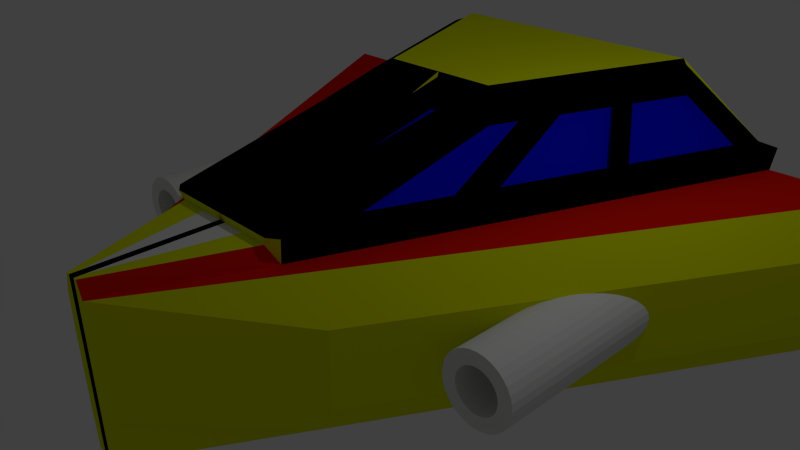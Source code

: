 # Source: Enemy8.blend  (saved by Blender 2.70.0; exported with 4.5.12 LTS)
import bpy
from mathutils import Matrix  # noqa: F401  (used for matrix-valued properties, if any)

bpy.ops.wm.read_factory_settings(use_empty=True)
scene = bpy.context.scene
scene.name = 'Scene'

# ---- collections
col_collection_1 = bpy.data.collections.new('Collection 1'); scene.collection.children.link(col_collection_1)

# ---- materials (node trees are filled in below, after node groups)
mat_material = bpy.data.materials.new('Material')
mat_material.alpha_threshold = 0.0
mat_material.use_transparent_shadow = False
mat_material.diffuse_color = (0.728, 0.8, 0.0, 1.0)
mat_material.roughness = 0.5
mat_material.line_color = (0.0, 0.0, 0.0, 1.0)
mat_material_001 = bpy.data.materials.new('Material.001')
mat_material_001.alpha_threshold = 0.0
mat_material_001.use_transparent_shadow = False
mat_material_001.diffuse_color = (0.0, 0.003419, 0.8, 1.0)
mat_material_001.roughness = 0.5
mat_material_001.line_color = (0.0, 0.0, 0.0, 1.0)
mat_material_002 = bpy.data.materials.new('Material.002')
mat_material_002.alpha_threshold = 0.0
mat_material_002.use_transparent_shadow = False
mat_material_002.diffuse_color = (0.0005371, 0.0006982, 0.001031, 1.0)
mat_material_002.roughness = 0.5
mat_material_002.line_color = (0.0, 0.0, 0.0, 1.0)
mat_material_003 = bpy.data.materials.new('Material.003')
mat_material_003.alpha_threshold = 0.0
mat_material_003.use_transparent_shadow = False
mat_material_003.diffuse_color = (0.8, 0.006945, 0.0, 1.0)
mat_material_003.roughness = 0.5
mat_material_003.line_color = (0.0, 0.0, 0.0, 1.0)
mat_material_004 = bpy.data.materials.new('Material.004')
mat_material_004.alpha_threshold = 0.0
mat_material_004.use_transparent_shadow = False
mat_material_004.roughness = 0.5
mat_material_004.line_color = (0.0, 0.0, 0.0, 1.0)
mat_material_005 = bpy.data.materials.new('Material.005')
mat_material_005.alpha_threshold = 0.0
mat_material_005.use_transparent_shadow = False
mat_material_005.roughness = 0.5
mat_material_005.line_color = (0.0, 0.0, 0.0, 1.0)

# ---- material node trees

# ---- world
world_world = bpy.data.worlds.new('World'); scene.world = world_world
world_world.color = (0.05088, 0.05088, 0.05088)
world_world.use_sun_shadow = False
world_world.sun_shadow_jitter_overblur = 0.0
world_world.cycles.sampling_method = 'MANUAL'
world_world.cycles.sample_map_resolution = 256

# ---- cameras
cam_camera = bpy.data.cameras.new('Camera')
cam_camera.clip_end = 100.0
cam_camera.lens = 35.0
cam_camera.sensor_width = 32.0
cam_camera.sensor_height = 18.0
cam_camera.ortho_scale = 7.314
cam_camera.dof.focus_distance = 0.0
cam_camera.dof.aperture_fstop = 128.0

# ---- lights
light_lamp = bpy.data.lights.new('Lamp', 'POINT')
light_lamp.transmission_factor = 0.0
light_lamp.cutoff_distance = 30.0
light_lamp.energy = 100.0
light_lamp.shadow_buffer_clip_start = 1.001
light_lamp.shadow_soft_size = 0.1
light_lamp.shadow_maximum_resolution = 0.006
light_lamp.use_absolute_resolution = True
light_lamp.cycles.use_multiple_importance_sampling = False

# ---- meshes
me_cube = bpy.data.meshes.new('Cube')
me_cube.from_pydata([(4.512, 3.84, -1.0), (0.1608, -3.84, -1.0), (-0.05179, -3.84, -1.0), (-0.05179, 3.84, -1.0), (4.512, 3.84, 1.0), (0.1608, -3.84, 1.0), (-0.05179, -3.84, 1.213), (-0.05179, 3.84, 1.0), (3.353, 1.794, -1.0), (2.265, -0.1257, -1.0), (1.177, -2.046, -1.0), (-0.05179, -2.046, -1.0), (-0.05179, -0.1257, -1.0), (-0.05179, 1.794, -1.0), (3.353, 1.794, 1.0), (2.265, -0.1257, 1.0), (1.177, -2.046, 1.0), (1.659, 0.154, 1.377), (-0.05179, -0.1257, 1.0), (-0.05179, 1.794, 1.0), (3.126, 3.84, -1.0), (1.604, 3.84, -1.0), (0.09625, -3.84, -1.0), (0.02537, -3.84, -1.0), (1.725, -0.1509, 1.32), (1.604, 3.84, 1.0), (0.09625, -3.84, 1.213), (0.02537, -3.84, 1.213), (2.319, 1.794, -1.0), (1.184, 1.794, -1.0), (1.561, -0.1257, -1.0), (0.789, -0.1257, -1.0), (0.804, -2.046, -1.0), (0.3943, -2.046, -1.0), (2.483, 1.769, 1.32), (2.287, 1.745, 1.377), (2.367, 1.949, 1.377), (3.186, 3.815, 1.156), (4.959, 3.84, -0.4654), (4.959, 3.84, 0.03462), (4.959, 3.84, 0.5346), (0.1784, -3.84, -0.4654), (0.1784, -3.84, 0.03462), (0.1784, -3.84, 0.5346), (-0.05179, -3.84, -0.4654), (-0.05179, -3.84, 0.03462), (-0.05179, -3.84, 0.5346), (-0.05179, 3.84, -0.4654), (-0.05179, 3.84, 0.03462), (-0.05179, 3.84, 0.5346), (3.8, 1.794, 0.5346), (3.8, 1.794, 0.03462), (3.8, 1.794, -0.4654), (2.712, -0.1257, 0.5346), (2.712, -0.1257, 0.03462), (2.712, -0.1257, -0.4654), (1.625, -2.046, 0.5346), (1.625, -2.046, 0.03462), (1.625, -2.046, -0.4654), (0.09625, -3.84, 0.5346), (0.09625, -3.84, 0.03462), (0.09625, -3.84, -0.4654), (0.02537, -3.84, 0.5346), (0.02537, -3.84, 0.03462), (0.02537, -3.84, -0.4654), (3.126, 3.84, -0.4654), (3.126, 3.84, 0.03462), (3.126, 3.84, 0.5346), (1.604, 3.84, -0.4654), (1.604, 3.84, 0.03462), (1.604, 3.84, 0.5346), (0.0, 3.826, 2.169), (3.29, 3.815, 1.32), (0.0, 1.957, 2.169), (0.0, 2.862, 2.169), (3.066, 3.72, 1.377), (1.266, 3.826, 2.169), (1.068, 2.862, 2.169), (3.065, 3.815, 1.32), (0.8818, 1.957, 2.169), (0.0, -1.958, 1.32), (0.1064, -1.978, 1.343), (0.0, -2.167, 1.32), (-0.05179, -2.142, 1.213), (0.0459, -1.953, 1.024), (-0.05179, -1.933, 1.0), (3.004, 3.84, 1.0), (3.005, 3.745, 1.057), (3.229, 3.84, 1.0), (3.126, 3.84, 0.8361), (2.307, 1.975, 1.057), (2.226, 1.77, 1.057), (2.422, 1.794, 1.0), (1.665, -0.1257, 1.0), (1.599, 0.1792, 1.057), (1.478, -0.1263, 1.057), (0.3745, -2.142, 1.213), (0.4999, -1.953, 1.024), (0.3068, -1.953, 1.024), (0.9073, -2.046, 1.0), (0.8959, -1.602, 1.057), (0.7104, -1.953, 1.024), (0.7661, -2.142, 1.213), (0.0, 1.164, 2.169), (0.09457, 0.9582, 1.758), (1.862, 3.826, 2.169), (2.03, 3.733, 1.725), (1.482, 2.862, 2.169), (1.615, 2.682, 1.725), (1.696, 2.886, 1.725), (1.209, 1.652, 1.725), (1.329, 1.957, 1.725), (1.134, 1.957, 2.169), (0.59, 0.9582, 1.758), (0.7831, 0.9582, 1.758), (0.7189, 1.164, 2.169), (0.7901, 0.9582, 1.758), (0.9683, 1.042, 1.725), (0.83, 1.164, 2.169), (1.539, -0.1515, 1.377), (0.435, -2.167, 1.32), (0.5604, -1.978, 1.343), (0.3673, -1.978, 1.343), (0.9679, -2.071, 1.32), (0.9564, -1.627, 1.377), (0.7709, -1.978, 1.343), (0.8266, -2.167, 1.32), (0.0, 1.139, 2.102), (0.1551, 0.933, 2.078), (1.923, 3.801, 2.102), (2.09, 3.708, 2.044), (1.542, 2.837, 2.102), (1.675, 2.656, 2.044), (1.756, 2.861, 2.044), (1.269, 1.626, 2.044), (1.39, 1.932, 2.044), (1.194, 1.931, 2.102), (0.6506, 0.933, 2.078), (0.8437, 0.933, 2.078), (0.7794, 1.139, 2.102), (0.8507, 0.933, 2.078), (1.029, 1.017, 2.044), (0.8906, 1.139, 2.102), (2.919, 2.344, 0.5427), (2.919, -1.269, 0.5427), (3.009, 2.344, 0.5339), (3.009, -1.269, 0.5339), (3.095, 2.344, 0.5077), (3.095, -1.269, 0.5077), (3.175, 2.344, 0.4652), (3.175, -1.269, 0.4652), (3.244, 2.344, 0.408), (3.244, -1.269, 0.408), (3.302, 2.344, 0.3382), (3.302, -1.269, 0.3382), (3.344, 2.344, 0.2587), (3.344, -1.269, 0.2587), (3.37, 2.344, 0.1724), (3.37, -1.269, 0.1724), (3.379, 2.344, 0.08259), (3.379, -1.269, 0.08259), (3.37, 2.344, -0.007184), (3.37, -1.269, -0.007185), (3.344, 2.344, -0.0935), (3.344, -1.269, -0.09351), (3.302, 2.344, -0.1731), (3.302, -1.269, -0.1731), (3.244, 2.344, -0.2428), (3.244, -1.269, -0.2428), (3.175, 2.344, -0.3), (3.175, -1.269, -0.3), (3.095, 2.344, -0.3425), (3.095, -1.269, -0.3425), (3.009, 2.344, -0.3687), (3.009, -1.269, -0.3687), (2.919, 2.344, -0.3776), (2.919, -1.269, -0.3776), (2.829, 2.344, -0.3687), (2.829, -1.269, -0.3687), (2.743, 2.344, -0.3425), (2.743, -1.269, -0.3425), (2.663, 2.344, -0.3), (2.663, -1.269, -0.3), (2.594, 2.344, -0.2428), (2.594, -1.269, -0.2428), (2.536, 2.344, -0.1731), (2.536, -1.269, -0.1731), (2.494, 2.344, -0.0935), (2.494, -1.269, -0.09351), (2.468, 2.344, -0.007184), (2.468, -1.269, -0.007184), (2.459, 2.344, 0.08259), (2.459, -1.269, 0.08259), (2.468, 2.344, 0.1724), (2.468, -1.269, 0.1724), (2.494, 2.344, 0.2587), (2.494, -1.269, 0.2587), (2.536, 2.344, 0.3382), (2.536, -1.269, 0.3382), (2.594, 2.344, 0.408), (2.594, -1.269, 0.408), (2.663, 2.344, 0.4652), (2.663, -1.269, 0.4652), (2.743, 2.344, 0.5077), (2.743, -1.269, 0.5077), (2.829, 2.344, 0.5339), (2.829, -1.269, 0.5339), (2.919, -1.269, 0.5427), (3.009, -1.269, 0.5339), (3.095, -1.269, 0.5077), (3.175, -1.269, 0.4652), (3.244, -1.269, 0.408), (3.302, -1.269, 0.3382), (3.344, -1.269, 0.2587), (3.37, -1.269, 0.1724), (3.379, -1.269, 0.08259), (3.37, -1.269, -0.007185), (3.344, -1.269, -0.09351), (3.302, -1.269, -0.1731), (3.244, -1.269, -0.2428), (3.175, -1.269, -0.3), (3.095, -1.269, -0.3425), (3.009, -1.269, -0.3687), (2.919, -1.269, -0.3776), (2.829, -1.269, -0.3687), (2.743, -1.269, -0.3425), (2.663, -1.269, -0.3), (2.594, -1.269, -0.2428), (2.536, -1.269, -0.1731), (2.494, -1.269, -0.09351), (2.468, -1.269, -0.007184), (2.459, -1.269, 0.08259), (2.468, -1.269, 0.1724), (2.494, -1.269, 0.2587), (2.536, -1.269, 0.3382), (2.594, -1.269, 0.408), (2.663, -1.269, 0.4652), (2.743, -1.269, 0.5077), (2.829, -1.269, 0.5339), (2.919, -1.269, 0.3626), (2.974, -1.269, 0.3572), (3.026, -1.269, 0.3413), (3.075, -1.269, 0.3154), (3.117, -1.269, 0.2806), (3.152, -1.269, 0.2382), (3.178, -1.269, 0.1897), (3.194, -1.269, 0.1372), (3.199, -1.269, 0.08259), (3.194, -1.269, 0.02795), (3.178, -1.269, -0.02458), (3.152, -1.269, -0.07299), (3.117, -1.269, -0.1154), (3.075, -1.269, -0.1503), (3.026, -1.269, -0.1761), (2.974, -1.269, -0.1921), (2.919, -1.269, -0.1974), (2.864, -1.269, -0.1921), (2.812, -1.269, -0.1761), (2.763, -1.269, -0.1503), (2.721, -1.269, -0.1154), (2.686, -1.269, -0.07299), (2.66, -1.269, -0.02458), (2.644, -1.269, 0.02795), (2.639, -1.269, 0.08259), (2.644, -1.269, 0.1372), (2.66, -1.269, 0.1897), (2.686, -1.269, 0.2382), (2.721, -1.269, 0.2806), (2.763, -1.269, 0.3154), (2.812, -1.269, 0.3413), (2.864, -1.269, 0.3572), (2.919, -0.7079, 0.3626), (2.974, -0.7079, 0.3572), (3.026, -0.7079, 0.3413), (3.075, -0.7079, 0.3154), (3.117, -0.7079, 0.2806), (3.152, -0.7079, 0.2382), (3.178, -0.7079, 0.1898), (3.194, -0.7079, 0.1372), (3.199, -0.7079, 0.08259), (3.194, -0.7079, 0.02796), (3.178, -0.7079, -0.02458), (3.152, -0.7079, -0.07299), (3.117, -0.7079, -0.1154), (3.075, -0.7079, -0.1503), (3.026, -0.7079, -0.1761), (2.974, -0.7079, -0.1921), (2.919, -0.7079, -0.1974), (2.864, -0.7079, -0.1921), (2.812, -0.7079, -0.1761), (2.763, -0.7079, -0.1503), (2.721, -0.7079, -0.1154), (2.686, -0.7079, -0.07299), (2.66, -0.7079, -0.02458), (2.644, -0.7079, 0.02796), (2.639, -0.7079, 0.08259), (2.644, -0.7079, 0.1372), (2.66, -0.7079, 0.1898), (2.686, -0.7079, 0.2382), (2.721, -0.7079, 0.2806), (2.763, -0.7079, 0.3154), (2.812, -0.7079, 0.3413), (2.864, -0.7079, 0.3572)], [], [(33, 23, 2, 11), (84, 98, 113, 104), (56, 16, 5, 43), (62, 27, 6, 46), (68, 21, 3, 47), (21, 29, 13, 3), (29, 31, 12, 13), (31, 33, 11, 12), (97, 101, 116, 114), (4, 40, 67, 89, 88), (102, 96, 27, 26), (40, 4, 14, 50), (50, 14, 15, 53), (53, 15, 16, 56), (10, 1, 22, 32), (32, 22, 23, 33), (79, 73, 103, 115), (16, 99, 102, 26, 5), (43, 5, 26, 59), (59, 26, 27, 62), (38, 0, 20, 65), (65, 20, 21, 68), (0, 8, 28, 20), (20, 28, 29, 21), (8, 9, 30, 28), (28, 30, 31, 29), (9, 10, 32, 30), (30, 32, 33, 31), (90, 87, 106, 109), (94, 91, 108, 111), (15, 93, 99, 16), (19, 18, 73, 74), (100, 95, 110, 117), (86, 89, 67, 70, 25), (10, 58, 41, 1), (58, 57, 42, 41), (57, 56, 43, 42), (23, 64, 44, 2), (64, 63, 45, 44), (63, 62, 46, 45), (25, 70, 49, 7), (70, 69, 48, 49), (69, 68, 47, 48), (0, 38, 52, 8), (38, 39, 51, 52), (39, 40, 50, 51), (8, 52, 55, 9), (52, 51, 54, 55), (51, 50, 53, 54), (9, 55, 58, 10), (55, 54, 57, 58), (54, 53, 56, 57), (1, 41, 61, 22), (41, 42, 60, 61), (42, 43, 59, 60), (22, 61, 64, 23), (61, 60, 63, 64), (60, 59, 62, 63), (86, 25, 76, 105), (40, 39, 66, 67), (39, 38, 65, 66), (4, 88, 92, 14), (67, 66, 69, 70), (66, 65, 68, 69), (76, 71, 74, 77), (77, 74, 73, 79), (105, 76, 77, 107), (107, 77, 79, 112), (112, 79, 115, 118), (82, 81, 80), (18, 85, 103, 73), (7, 19, 74, 71), (14, 92, 93, 15), (25, 7, 71, 76), (103, 85, 80, 127), (96, 102, 126, 120), (107, 112, 136, 131), (104, 113, 137, 128), (108, 91, 35, 132), (110, 95, 119, 134), (92, 88, 72, 34), (112, 118, 142, 136), (98, 84, 81, 122), (114, 116, 140, 138), (116, 101, 125, 140), (86, 105, 129, 78), (102, 99, 123, 126), (93, 92, 34, 24), (84, 104, 128, 81), (109, 106, 130, 133), (88, 89, 37, 72), (101, 97, 121, 125), (97, 114, 138, 121), (99, 93, 24, 123), (94, 111, 135, 17), (87, 90, 36, 75), (111, 108, 132, 135), (90, 109, 133, 36), (118, 115, 139, 142), (89, 86, 78, 37), (96, 83, 6, 27), (78, 75, 72, 37), (36, 35, 34), (24, 17, 119), (120, 121, 122), (123, 124, 125, 126), (131, 132, 133), (134, 135, 136), (137, 138, 139), (140, 141, 142), (124, 141, 140, 125), (137, 122, 121, 138), (132, 35, 36, 133), (122, 81, 82, 120), (125, 121, 120, 126), (75, 36, 34, 72), (35, 17, 24, 34), (119, 124, 123, 24), (130, 75, 78, 129), (139, 127, 128, 137), (142, 139, 138, 140), (129, 131, 133, 130), (131, 136, 135, 132), (136, 142, 141, 134), (81, 128, 127, 80), (17, 135, 134, 119), (95, 100, 124, 119), (85, 83, 82, 80), (115, 103, 127, 139), (113, 98, 122, 137), (105, 107, 131, 129), (83, 96, 120, 82), (91, 94, 17, 35), (117, 110, 134, 141), (100, 117, 141, 124), (106, 87, 75, 130), (143, 144, 146, 145), (145, 146, 148, 147), (147, 148, 150, 149), (149, 150, 152, 151), (151, 152, 154, 153), (153, 154, 156, 155), (155, 156, 158, 157), (157, 158, 160, 159), (159, 160, 162, 161), (161, 162, 164, 163), (163, 164, 166, 165), (165, 166, 168, 167), (167, 168, 170, 169), (169, 170, 172, 171), (171, 172, 174, 173), (173, 174, 176, 175), (175, 176, 178, 177), (177, 178, 180, 179), (179, 180, 182, 181), (181, 182, 184, 183), (183, 184, 186, 185), (185, 186, 188, 187), (187, 188, 190, 189), (189, 190, 192, 191), (191, 192, 194, 193), (193, 194, 196, 195), (195, 196, 198, 197), (197, 198, 200, 199), (199, 200, 202, 201), (201, 202, 204, 203), (206, 204, 237, 238), (205, 206, 144, 143), (203, 204, 206, 205), (143, 145, 147, 149, 151, 153, 155, 157, 159, 161, 163, 165, 167, 169, 171, 173, 175, 177, 179, 181, 183, 185, 187, 189, 191, 193, 195, 197, 199, 201, 203, 205), (236, 235, 267, 268), (198, 196, 233, 234), (190, 188, 229, 230), (182, 180, 225, 226), (174, 172, 221, 222), (158, 156, 213, 214), (166, 164, 217, 218), (150, 148, 209, 210), (204, 202, 236, 237), (196, 194, 232, 233), (188, 186, 228, 229), (180, 178, 224, 225), (164, 162, 216, 217), (148, 146, 208, 209), (146, 144, 207, 208), (172, 170, 220, 221), (156, 154, 212, 213), (202, 200, 235, 236), (194, 192, 231, 232), (186, 184, 227, 228), (178, 176, 223, 224), (154, 152, 211, 212), (162, 160, 215, 216), (170, 168, 219, 220), (144, 206, 238, 207), (200, 198, 234, 235), (192, 190, 230, 231), (184, 182, 226, 227), (168, 166, 218, 219), (152, 150, 210, 211), (176, 174, 222, 223), (160, 158, 214, 215), (268, 267, 299, 300), (232, 231, 263, 264), (228, 227, 259, 260), (224, 223, 255, 256), (216, 215, 247, 248), (212, 211, 243, 244), (208, 207, 239, 240), (220, 219, 251, 252), (237, 236, 268, 269), (233, 232, 264, 265), (229, 228, 260, 261), (225, 224, 256, 257), (221, 220, 252, 253), (217, 216, 248, 249), (213, 212, 244, 245), (209, 208, 240, 241), (238, 237, 269, 270), (234, 233, 265, 266), (230, 229, 261, 262), (226, 225, 257, 258), (222, 221, 253, 254), (218, 217, 249, 250), (214, 213, 245, 246), (210, 209, 241, 242), (207, 238, 270, 239), (235, 234, 266, 267), (231, 230, 262, 263), (227, 226, 258, 259), (211, 210, 242, 243), (223, 222, 254, 255), (219, 218, 250, 251), (215, 214, 246, 247), (272, 271, 302, 301, 300, 299, 298, 297, 296, 295, 294, 293, 292, 291, 290, 289, 288, 287, 286, 285, 284, 283, 282, 281, 280, 279, 278, 277, 276, 275, 274, 273), (264, 263, 295, 296), (260, 259, 291, 292), (256, 255, 287, 288), (244, 243, 275, 276), (240, 239, 271, 272), (252, 251, 283, 284), (248, 247, 279, 280), (269, 268, 300, 301), (265, 264, 296, 297), (261, 260, 292, 293), (257, 256, 288, 289), (249, 248, 280, 281), (245, 244, 276, 277), (241, 240, 272, 273), (253, 252, 284, 285), (270, 269, 301, 302), (266, 265, 297, 298), (262, 261, 293, 294), (258, 257, 289, 290), (254, 253, 285, 286), (250, 249, 281, 282), (246, 245, 277, 278), (242, 241, 273, 274), (239, 270, 302, 271), (267, 266, 298, 299), (263, 262, 294, 295), (259, 258, 290, 291), (255, 254, 286, 287), (251, 250, 282, 283), (247, 246, 278, 279), (243, 242, 274, 275)])
me_cube.polygons.foreach_set('material_index', [0, 1, 0, 0, 0, 0, 0, 0, 1, 0, 0, 0, 0, 0, 0, 0, 0, 3, 0, 0, 0, 0, 0, 0, 0, 0, 0, 0, 1, 1, 3, 0, 1, 0, 0, 0, 0, 0, 0, 0, 0, 0, 0, 0, 0, 0, 0, 0, 0, 0, 0, 0, 0, 0, 0, 0, 0, 0, 0, 0, 0, 3, 0, 0, 0, 0, 0, 0, 0, 2, 0, 0, 3, 0, 2, 0, 2, 2, 2, 2, 2, 2, 2, 0, 2, 0, 0, 2, 2, 2, 0, 2, 2, 2, 2, 0, 2, 2, 2, 0, 4, 0, 2, 2, 2, 2, 2, 2, 2, 2, 2, 2, 2, 2, 2, 2, 2, 2, 2, 2, 2, 2, 2, 2, 2, 2, 2, 0, 2, 2, 2, 0, 0, 2, 2, 2, 5, 5, 5, 5, 5, 5, 5, 5, 5, 5, 5, 5, 5, 5, 5, 5, 5, 5, 5, 5, 5, 5, 5, 5, 5, 5, 5, 5, 5, 5, 5, 5, 5, 5, 5, 5, 5, 5, 5, 5, 5, 5, 5, 5, 5, 5, 5, 5, 5, 5, 5, 5, 5, 5, 5, 5, 5, 5, 5, 5, 5, 5, 5, 5, 5, 5, 5, 5, 5, 5, 5, 5, 5, 5, 5, 5, 5, 5, 5, 5, 5, 5, 5, 5, 5, 5, 5, 5, 5, 5, 5, 5, 5, 5, 5, 5, 5, 5, 5, 5, 5, 5, 5, 5, 5, 5, 5, 5, 5, 5, 5, 5, 5, 5, 5, 5, 5, 5, 5, 5, 5, 5, 5, 5, 5, 5, 5, 5, 5, 5])
_k = {(140, 141): 1.0, (140, 142): 1.0, (131, 132): 1.0, (124, 125): 1.0, (17, 119): 1.0, (137, 139): 1.0, (135, 136): 1.0, (17, 24): 1.0, (121, 122): 1.0, (131, 133): 1.0, (18, 73): 1.0, (138, 139): 1.0, (120, 121): 1.0, (24, 119): 1.0, (120, 122): 1.0, (134, 135): 1.0, (134, 136): 1.0, (125, 126): 1.0, (123, 124): 1.0, (132, 133): 1.0, (34, 35): 1.0, (34, 36): 1.0, (72, 75): 1.0, (37, 78): 1.0, (35, 36): 1.0, (81, 82): 1.0, (37, 72): 1.0, (75, 78): 1.0, (80, 81): 1.0, (80, 82): 1.0, (137, 138): 1.0, (123, 126): 1.0, (107, 131): 1.0, (113, 137): 1.0, (86, 89): 1.0, (35, 91): 1.0, (95, 119): 1.0, (88, 89): 1.0, (110, 134): 1.0, (112, 136): 1.0, (98, 122): 1.0, (116, 140): 1.0, (105, 129): 1.0, (102, 126): 1.0, (34, 92): 1.0, (104, 128): 1.0, (81, 84): 1.0, (99, 102): 1.0, (106, 130): 1.0, (72, 88): 1.0, (101, 125): 1.0, (114, 138): 1.0, (97, 121): 1.0, (24, 93): 1.0, (99, 123): 1.0, (17, 94): 1.0, (75, 87): 1.0, (108, 132): 1.0, (111, 135): 1.0, (109, 133): 1.0, (36, 90): 1.0, (115, 139): 1.0, (118, 142): 1.0, (100, 117): 1.0, (101, 116): 1.0, (98, 113): 1.0, (97, 114): 1.0, (91, 108): 1.0, (90, 109): 1.0, (84, 98): 1.0, (83, 96): 1.0, (97, 101): 1.0, (96, 102): 1.0, (87, 90): 1.0, (88, 92): 1.0, (91, 94): 1.0, (92, 93): 1.0, (95, 100): 1.0, (93, 99): 1.0, (78, 86): 1.0, (87, 106): 1.0, (86, 105): 1.0, (103, 115): 1.0, (37, 89): 1.0, (104, 113): 1.0, (115, 118): 1.0, (114, 116): 1.0, (106, 109): 1.0, (107, 112): 1.0, (108, 111): 1.0, (112, 118): 1.0, (110, 117): 1.0, (84, 104): 1.0, (85, 103): 1.0, (94, 111): 1.0, (95, 110): 1.0, (18, 85): 1.0, (73, 103): 1.0, (141, 142): 1.0, (124, 141): 1.0, (125, 140): 1.0, (122, 137): 1.0, (121, 138): 1.0, (35, 132): 1.0, (36, 133): 1.0, (81, 122): 1.0, (82, 120): 1.0, (121, 125): 1.0, (120, 126): 1.0, (36, 75): 1.0, (34, 72): 1.0, (17, 35): 1.0, (24, 34): 1.0, (119, 124): 1.0, (24, 123): 1.0, (129, 130): 1.0, (75, 130): 1.0, (78, 129): 1.0, (127, 139): 1.0, (127, 128): 1.0, (128, 137): 1.0, (139, 142): 1.0, (138, 140): 1.0, (129, 131): 1.0, (130, 133): 1.0, (131, 136): 1.0, (132, 135): 1.0, (136, 142): 1.0, (134, 141): 1.0, (81, 128): 1.0, (80, 127): 1.0, (17, 135): 1.0, (119, 134): 1.0, (96, 120): 1.0, (103, 127): 1.0, (80, 85): 1.0, (100, 124): 1.0, (82, 83): 1.0, (117, 141): 1.0}
me_cube.attributes.new('crease_edge', 'FLOAT', 'EDGE').data.foreach_set('value', [_k.get((min(e.vertices), max(e.vertices)), 0.0) for e in me_cube.edges])
me_cube.materials.append(mat_material)
me_cube.materials.append(mat_material_001)
me_cube.materials.append(mat_material_002)
me_cube.materials.append(mat_material_003)
me_cube.materials.append(mat_material_004)
me_cube.materials.append(mat_material_005)
me_cube.use_remesh_preserve_volume = False
me_cube.use_remesh_preserve_attributes = False
me_cube.use_mirror_vertex_groups = False
me_cube.update()

# ---- objects
ob_cube = bpy.data.objects.new('Cube', me_cube)
ob_lamp = bpy.data.objects.new('Lamp', light_lamp)
ob_camera = bpy.data.objects.new('Camera', cam_camera)

# ---- transforms, parenting, visibility, modifiers, constraints
ob_cube.location = (0.0, 0.0, 0.0)
ob_cube.lock_rotations_4d = False
ob_cube.empty_display_type = 'ARROWS'
ob_cube.lineart.crease_threshold = 0.0
_m = ob_cube.modifiers.new('Mirror', 'MIRROR')
_m.use_clip = True
ob_lamp.location = (4.076, 1.005, 5.904)
ob_lamp.rotation_euler = (0.6503, 0.05522, 1.866)
ob_lamp.lock_rotations_4d = False
ob_lamp.empty_display_type = 'ARROWS'
ob_lamp.color = (0.0, 0.0, 0.0, 0.0)
ob_lamp.lineart.crease_threshold = 0.0
ob_camera.location = (7.481, -6.508, 5.344)
ob_camera.rotation_euler = (1.109, 0.01082, 0.8149)
ob_camera.lock_rotations_4d = False
ob_camera.empty_display_type = 'ARROWS'
ob_camera.color = (0.0, 0.0, 0.0, 0.0)
ob_camera.display_type = 'WIRE'
ob_camera.lineart.crease_threshold = 0.0

# ---- collection membership
col_collection_1.objects.link(ob_cube)
col_collection_1.objects.link(ob_lamp)
col_collection_1.objects.link(ob_camera)

# ---- scene / render settings (as saved in the file)
scene.camera = ob_camera
scene.frame_start = 1; scene.frame_end = 250; scene.frame_set(1)
scene.render.engine = 'BLENDER_EEVEE_NEXT'
scene.render.resolution_percentage = 50
scene.render.dither_intensity = 0.0
scene.cycles.use_denoising = False
scene.cycles.samples = 10
scene.cycles.sampling_pattern = 'TABULATED_SOBOL'
scene.cycles.light_sampling_threshold = 0.0
scene.cycles.use_adaptive_sampling = False
scene.cycles.use_light_tree = False
scene.cycles.blur_glossy = 0.0
scene.cycles.volume_bounces = 1
scene.cycles.pixel_filter_type = 'GAUSSIAN'
scene.cycles.sample_clamp_indirect = 0.0
scene.view_settings.view_transform = 'Standard'
bpy.context.view_layer.update()
